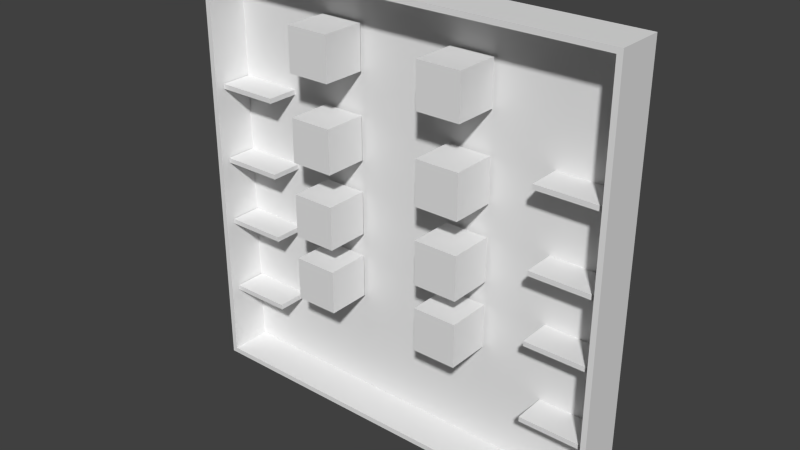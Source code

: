 # Source: 5-livello_memory.blend  (saved by Blender 2.76.0; exported with 4.5.12 LTS)
import bpy
from mathutils import Matrix  # noqa: F401  (used for matrix-valued properties, if any)

bpy.ops.wm.read_factory_settings(use_empty=True)
scene = bpy.context.scene
scene.name = 'Scene'

# ---- collections
col_collection_1 = bpy.data.collections.new('Collection 1'); scene.collection.children.link(col_collection_1)

# ---- materials (node trees are filled in below, after node groups)
mat_material_001 = bpy.data.materials.new('Material.001')
mat_material_001.alpha_threshold = 0.0
mat_material_001.use_transparent_shadow = False
mat_material_001.roughness = 0.5
mat_material_001.line_color = (0.0, 0.0, 0.0, 1.0)
mat_material_002 = bpy.data.materials.new('Material.002')
mat_material_002.alpha_threshold = 0.0
mat_material_002.use_transparent_shadow = False
mat_material_002.roughness = 0.5
mat_material_002.specular_intensity = 0.2
mat_material_002.line_color = (0.0, 0.0, 0.0, 1.0)

# ---- material node trees

# ---- world
world_world = bpy.data.worlds.new('World'); scene.world = world_world
world_world.color = (0.05088, 0.05088, 0.05088)
world_world.use_sun_shadow = False
world_world.sun_shadow_jitter_overblur = 0.0
world_world.cycles.sampling_method = 'MANUAL'
world_world.cycles.sample_map_resolution = 256

# ---- meshes
me_cube_002 = bpy.data.meshes.new('Cube.002')
me_cube_002.from_pydata([(-0.7297, -1.196, -0.973), (-0.7297, -1.196, -0.006849), (-0.7297, 8.4, -0.973), (-0.7297, 8.4, -0.006849), (-0.7117, -1.196, -0.9611), (-0.7117, -1.196, -0.01878), (-0.7117, 8.4, -0.9611), (-0.7117, 8.4, -0.01878)], [], [(1, 3, 2, 0), (5, 4, 6, 7), (2, 3, 7, 6), (1, 0, 4, 5)])
_uv = me_cube_002.uv_layers.new(name='UVMap')
_uv.uv.foreach_set('vector', [0.0, 0.0, 0.0, 0.0, 0.0, 0.0, 0.0, 0.0, 0.0, 0.0, 0.0, 0.0, 0.0, 0.0, 0.0, 0.0, 0.0, 0.0, 0.0, 0.0, 0.0, 0.0, 0.0, 0.0, 0.0, 0.0, 0.0, 0.0, 0.0, 0.0, 0.0, 0.0])
me_cube_002.materials.append(mat_material_001)
me_cube_002.use_remesh_preserve_volume = False
me_cube_002.use_remesh_preserve_attributes = False
me_cube_002.use_mirror_vertex_groups = False
me_cube_002.update()
me_cube_001 = bpy.data.meshes.new('Cube.001')
me_cube_001.from_pydata([(0.7297, -1.196, -0.973), (-0.7297, -1.196, -0.973), (0.7297, 8.4, -0.973), (-0.7297, 8.4, -0.973), (0.7117, -1.196, -0.9611), (-0.7117, -1.196, -0.9611), (0.7117, 8.4, -0.9611), (-0.7117, 8.4, -0.9611)], [], [(1, 3, 2, 0), (5, 4, 6, 7), (2, 3, 7, 6), (1, 0, 4, 5)])
_uv = me_cube_001.uv_layers.new(name='UVMap')
_uv.uv.foreach_set('vector', [0.0, 0.0, 0.0, 0.0, 0.0, 0.0, 0.0, 0.0, 0.0, 0.0, 0.0, 0.0, 0.0, 0.0, 0.0, 0.0, 0.0, 0.0, 0.0, 0.0, 0.0, 0.0, 0.0, 0.0, 0.0, 0.0, 0.0, 0.0, 0.0, 0.0, 0.0, 0.0])
me_cube_001.materials.append(mat_material_001)
me_cube_001.use_remesh_preserve_volume = False
me_cube_001.use_remesh_preserve_attributes = False
me_cube_001.use_mirror_vertex_groups = False
me_cube_001.update()
me_cube_000 = bpy.data.meshes.new('Cube.000')
me_cube_000.from_pydata([(0.7297, -1.196, -0.006849), (-0.7297, -1.196, -0.006849), (0.7297, 8.4, -0.006849), (-0.7297, 8.4, -0.006849), (0.7117, -1.196, -0.01878), (-0.7117, -1.196, -0.01878), (0.7117, 8.4, -0.01878), (-0.7117, 8.4, -0.01878)], [], [(0, 2, 3, 1), (4, 5, 7, 6), (3, 2, 6, 7), (0, 1, 5, 4)])
_uv = me_cube_000.uv_layers.new(name='UVMap')
_uv.uv.foreach_set('vector', [0.0, 0.0, 0.0, 0.0, 0.0, 0.0, 0.0, 0.0, 0.0, 0.0, 0.0, 0.0, 0.0, 0.0, 0.0, 0.0, 0.0, 0.0, 0.0, 0.0, 0.0, 0.0, 0.0, 0.0, 0.0, 0.0, 0.0, 0.0, 0.0, 0.0, 0.0, 0.0])
me_cube_000.materials.append(mat_material_001)
me_cube_000.use_remesh_preserve_volume = False
me_cube_000.use_remesh_preserve_attributes = False
me_cube_000.use_mirror_vertex_groups = False
me_cube_000.update()
me_cube_091 = bpy.data.meshes.new('Cube.091')
me_cube_091.from_pydata([(1.0, -1.0, -1.0), (-1.0, -1.0, -1.0), (-1.0, 1.0, -1.0), (1.0, 1.0, -1.0), (1.0, -1.0, 1.0), (-1.0, -1.0, 1.0), (-1.0, 1.0, 1.0), (1.0, 1.0, 1.0)], [], [(0, 1, 2, 3), (4, 7, 6, 5), (0, 4, 5, 1), (1, 5, 6, 2), (2, 6, 7, 3), (4, 0, 3, 7)])
_uv = me_cube_091.uv_layers.new(name='UVMap')
_uv.uv.foreach_set('vector', [0.8556, 0.1434, 0.8556, -0.0002309, 0.712, -0.0002309, 0.712, 0.1434, 0.8556, 0.2869, 0.712, 0.2869, 0.712, 0.1434, 0.8556, 0.1434, 0.999, 0.00448, 0.999, 1.004, -0.001023, 1.004, -0.001022, 0.00448, 0.8556, 0.1434, 0.8556, 0.2869, 0.712, 0.2869, 0.712, 0.1434, 0.8556, 0.1434, 0.8556, 0.2869, 0.9992, 0.2869, 0.9992, 0.1434, 0.8556, 0.1434, 0.8556, -0.0002309, 0.712, -0.0002309, 0.712, 0.1434])
me_cube_091.materials.append(mat_material_002)
me_cube_091.use_remesh_preserve_volume = False
me_cube_091.use_remesh_preserve_attributes = False
me_cube_091.use_mirror_vertex_groups = False
me_cube_091.update()
me_cube_090 = bpy.data.meshes.new('Cube.090')
me_cube_090.from_pydata([(1.0, -1.0, -1.0), (-1.0, -1.0, -1.0), (-1.0, 1.0, -1.0), (1.0, 1.0, -1.0), (1.0, -1.0, 1.0), (-1.0, -1.0, 1.0), (-1.0, 1.0, 1.0), (1.0, 1.0, 1.0)], [], [(0, 1, 2, 3), (4, 7, 6, 5), (0, 4, 5, 1), (1, 5, 6, 2), (2, 6, 7, 3), (4, 0, 3, 7)])
_uv = me_cube_090.uv_layers.new(name='UVMap')
_uv.uv.foreach_set('vector', [0.8556, 0.1434, 0.8556, -0.0002309, 0.712, -0.0002309, 0.712, 0.1434, 0.8556, 0.2869, 0.712, 0.2869, 0.712, 0.1434, 0.8556, 0.1434, 0.999, 0.00448, 0.999, 1.004, -0.001023, 1.004, -0.001022, 0.00448, 0.8556, 0.1434, 0.8556, 0.2869, 0.712, 0.2869, 0.712, 0.1434, 0.8556, 0.1434, 0.8556, 0.2869, 0.9992, 0.2869, 0.9992, 0.1434, 0.8556, 0.1434, 0.8556, -0.0002309, 0.712, -0.0002309, 0.712, 0.1434])
me_cube_090.materials.append(mat_material_002)
me_cube_090.use_remesh_preserve_volume = False
me_cube_090.use_remesh_preserve_attributes = False
me_cube_090.use_mirror_vertex_groups = False
me_cube_090.update()
me_cube_089 = bpy.data.meshes.new('Cube.089')
me_cube_089.from_pydata([(1.0, -1.0, -1.0), (-1.0, -1.0, -1.0), (-1.0, 1.0, -1.0), (1.0, 1.0, -1.0), (1.0, -1.0, 1.0), (-1.0, -1.0, 1.0), (-1.0, 1.0, 1.0), (1.0, 1.0, 1.0)], [], [(0, 1, 2, 3), (4, 7, 6, 5), (0, 4, 5, 1), (1, 5, 6, 2), (2, 6, 7, 3), (4, 0, 3, 7)])
_uv = me_cube_089.uv_layers.new(name='UVMap')
_uv.uv.foreach_set('vector', [0.8556, 0.1434, 0.8556, -0.0002309, 0.712, -0.0002309, 0.712, 0.1434, 0.8556, 0.2869, 0.712, 0.2869, 0.712, 0.1434, 0.8556, 0.1434, 0.999, 0.00448, 0.999, 1.004, -0.001023, 1.004, -0.001022, 0.00448, 0.8556, 0.1434, 0.8556, 0.2869, 0.712, 0.2869, 0.712, 0.1434, 0.8556, 0.1434, 0.8556, 0.2869, 0.9992, 0.2869, 0.9992, 0.1434, 0.8556, 0.1434, 0.8556, -0.0002309, 0.712, -0.0002309, 0.712, 0.1434])
me_cube_089.materials.append(mat_material_002)
me_cube_089.use_remesh_preserve_volume = False
me_cube_089.use_remesh_preserve_attributes = False
me_cube_089.use_mirror_vertex_groups = False
me_cube_089.update()
me_cube_088 = bpy.data.meshes.new('Cube.088')
me_cube_088.from_pydata([(1.0, -1.0, -1.0), (-1.0, -1.0, -1.0), (-1.0, 1.0, -1.0), (1.0, 1.0, -1.0), (1.0, -1.0, 1.0), (-1.0, -1.0, 1.0), (-1.0, 1.0, 1.0), (1.0, 1.0, 1.0)], [], [(0, 1, 2, 3), (4, 7, 6, 5), (0, 4, 5, 1), (1, 5, 6, 2), (2, 6, 7, 3), (4, 0, 3, 7)])
_uv = me_cube_088.uv_layers.new(name='UVMap')
_uv.uv.foreach_set('vector', [0.8556, 0.1434, 0.8556, -0.0002309, 0.712, -0.0002309, 0.712, 0.1434, 0.8556, 0.2869, 0.712, 0.2869, 0.712, 0.1434, 0.8556, 0.1434, 0.999, 0.00448, 0.999, 1.004, -0.001023, 1.004, -0.001022, 0.00448, 0.8556, 0.1434, 0.8556, 0.2869, 0.712, 0.2869, 0.712, 0.1434, 0.8556, 0.1434, 0.8556, 0.2869, 0.9992, 0.2869, 0.9992, 0.1434, 0.8556, 0.1434, 0.8556, -0.0002309, 0.712, -0.0002309, 0.712, 0.1434])
me_cube_088.materials.append(mat_material_002)
me_cube_088.use_remesh_preserve_volume = False
me_cube_088.use_remesh_preserve_attributes = False
me_cube_088.use_mirror_vertex_groups = False
me_cube_088.update()
me_cube_087 = bpy.data.meshes.new('Cube.087')
me_cube_087.from_pydata([(1.0, -1.0, -1.0), (-1.0, -1.0, -1.0), (-1.0, 1.0, -1.0), (1.0, 1.0, -1.0), (1.0, -1.0, 1.0), (-1.0, -1.0, 1.0), (-1.0, 1.0, 1.0), (1.0, 1.0, 1.0)], [], [(0, 1, 2, 3), (4, 7, 6, 5), (0, 4, 5, 1), (1, 5, 6, 2), (2, 6, 7, 3), (4, 0, 3, 7)])
_uv = me_cube_087.uv_layers.new(name='UVMap')
_uv.uv.foreach_set('vector', [0.8556, 0.1434, 0.8556, -0.0002309, 0.712, -0.0002309, 0.712, 0.1434, 0.8556, 0.2869, 0.712, 0.2869, 0.712, 0.1434, 0.8556, 0.1434, 0.999, 0.00448, 0.999, 1.004, -0.001023, 1.004, -0.001022, 0.00448, 0.8556, 0.1434, 0.8556, 0.2869, 0.712, 0.2869, 0.712, 0.1434, 0.8556, 0.1434, 0.8556, 0.2869, 0.9992, 0.2869, 0.9992, 0.1434, 0.8556, 0.1434, 0.8556, -0.0002309, 0.712, -0.0002309, 0.712, 0.1434])
me_cube_087.materials.append(mat_material_002)
me_cube_087.use_remesh_preserve_volume = False
me_cube_087.use_remesh_preserve_attributes = False
me_cube_087.use_mirror_vertex_groups = False
me_cube_087.update()
me_cube_086 = bpy.data.meshes.new('Cube.086')
me_cube_086.from_pydata([(1.0, -1.0, -1.0), (-1.0, -1.0, -1.0), (-1.0, 1.0, -1.0), (1.0, 1.0, -1.0), (1.0, -1.0, 1.0), (-1.0, -1.0, 1.0), (-1.0, 1.0, 1.0), (1.0, 1.0, 1.0)], [], [(0, 1, 2, 3), (4, 7, 6, 5), (0, 4, 5, 1), (1, 5, 6, 2), (2, 6, 7, 3), (4, 0, 3, 7)])
_uv = me_cube_086.uv_layers.new(name='UVMap')
_uv.uv.foreach_set('vector', [0.8556, 0.1434, 0.8556, -0.0002309, 0.712, -0.0002309, 0.712, 0.1434, 0.8556, 0.2869, 0.712, 0.2869, 0.712, 0.1434, 0.8556, 0.1434, 0.999, 0.00448, 0.999, 1.004, -0.001023, 1.004, -0.001022, 0.00448, 0.8556, 0.1434, 0.8556, 0.2869, 0.712, 0.2869, 0.712, 0.1434, 0.8556, 0.1434, 0.8556, 0.2869, 0.9992, 0.2869, 0.9992, 0.1434, 0.8556, 0.1434, 0.8556, -0.0002309, 0.712, -0.0002309, 0.712, 0.1434])
me_cube_086.materials.append(mat_material_002)
me_cube_086.use_remesh_preserve_volume = False
me_cube_086.use_remesh_preserve_attributes = False
me_cube_086.use_mirror_vertex_groups = False
me_cube_086.update()
me_cube_085 = bpy.data.meshes.new('Cube.085')
me_cube_085.from_pydata([(1.0, -1.0, -1.0), (-1.0, -1.0, -1.0), (-1.0, 1.0, -1.0), (1.0, 1.0, -1.0), (1.0, -1.0, 1.0), (-1.0, -1.0, 1.0), (-1.0, 1.0, 1.0), (1.0, 1.0, 1.0)], [], [(0, 1, 2, 3), (4, 7, 6, 5), (0, 4, 5, 1), (1, 5, 6, 2), (2, 6, 7, 3), (4, 0, 3, 7)])
_uv = me_cube_085.uv_layers.new(name='UVMap')
_uv.uv.foreach_set('vector', [0.8556, 0.1434, 0.8556, -0.0002309, 0.712, -0.0002309, 0.712, 0.1434, 0.8556, 0.2869, 0.712, 0.2869, 0.712, 0.1434, 0.8556, 0.1434, 0.999, 0.00448, 0.999, 1.004, -0.001023, 1.004, -0.001022, 0.00448, 0.8556, 0.1434, 0.8556, 0.2869, 0.712, 0.2869, 0.712, 0.1434, 0.8556, 0.1434, 0.8556, 0.2869, 0.9992, 0.2869, 0.9992, 0.1434, 0.8556, 0.1434, 0.8556, -0.0002309, 0.712, -0.0002309, 0.712, 0.1434])
me_cube_085.materials.append(mat_material_002)
me_cube_085.use_remesh_preserve_volume = False
me_cube_085.use_remesh_preserve_attributes = False
me_cube_085.use_mirror_vertex_groups = False
me_cube_085.update()
me_cube_084 = bpy.data.meshes.new('Cube.084')
me_cube_084.from_pydata([(-1.0, -1.0, 0.03329), (-1.0, -1.0, 2.033), (-1.0, 1.0, 0.03329), (-1.0, 1.0, 2.033), (1.0, -1.0, 0.03329), (1.0, -1.0, 2.033), (1.0, 1.0, 0.03329), (1.0, 1.0, 2.033)], [], [(1, 3, 2, 0), (3, 7, 6, 2), (7, 5, 4, 6), (5, 1, 0, 4), (0, 2, 6, 4), (5, 7, 3, 1)])
me_cube_084.use_remesh_preserve_volume = False
me_cube_084.use_remesh_preserve_attributes = False
me_cube_084.use_mirror_vertex_groups = False
me_cube_084.update()
me_cube_063 = bpy.data.meshes.new('Cube.063')
me_cube_063.from_pydata([(-1.0, -1.0, 0.03329), (-1.0, -1.0, 2.033), (-1.0, 1.0, 0.03329), (-1.0, 1.0, 2.033), (1.0, -1.0, 0.03329), (1.0, -1.0, 2.033), (1.0, 1.0, 0.03329), (1.0, 1.0, 2.033)], [], [(1, 3, 2, 0), (3, 7, 6, 2), (7, 5, 4, 6), (5, 1, 0, 4), (0, 2, 6, 4), (5, 7, 3, 1)])
me_cube_063.use_remesh_preserve_volume = False
me_cube_063.use_remesh_preserve_attributes = False
me_cube_063.use_mirror_vertex_groups = False
me_cube_063.update()
me_cube_062 = bpy.data.meshes.new('Cube.062')
me_cube_062.from_pydata([(-1.0, -1.0, 0.03329), (-1.0, -1.0, 2.033), (-1.0, 1.0, 0.03329), (-1.0, 1.0, 2.033), (1.0, -1.0, 0.03329), (1.0, -1.0, 2.033), (1.0, 1.0, 0.03329), (1.0, 1.0, 2.033)], [], [(1, 3, 2, 0), (3, 7, 6, 2), (7, 5, 4, 6), (5, 1, 0, 4), (0, 2, 6, 4), (5, 7, 3, 1)])
me_cube_062.use_remesh_preserve_volume = False
me_cube_062.use_remesh_preserve_attributes = False
me_cube_062.use_mirror_vertex_groups = False
me_cube_062.update()
me_cube_061 = bpy.data.meshes.new('Cube.061')
me_cube_061.from_pydata([(-1.0, -1.0, 0.03329), (-1.0, -1.0, 2.033), (-1.0, 1.0, 0.03329), (-1.0, 1.0, 2.033), (1.0, -1.0, 0.03329), (1.0, -1.0, 2.033), (1.0, 1.0, 0.03329), (1.0, 1.0, 2.033)], [], [(1, 3, 2, 0), (3, 7, 6, 2), (7, 5, 4, 6), (5, 1, 0, 4), (0, 2, 6, 4), (5, 7, 3, 1)])
me_cube_061.use_remesh_preserve_volume = False
me_cube_061.use_remesh_preserve_attributes = False
me_cube_061.use_mirror_vertex_groups = False
me_cube_061.update()
me_cube_060 = bpy.data.meshes.new('Cube.060')
me_cube_060.from_pydata([(-1.0, -1.0, 0.03329), (-1.0, -1.0, 2.033), (-1.0, 1.0, 0.03329), (-1.0, 1.0, 2.033), (1.0, -1.0, 0.03329), (1.0, -1.0, 2.033), (1.0, 1.0, 0.03329), (1.0, 1.0, 2.033)], [], [(1, 3, 2, 0), (3, 7, 6, 2), (7, 5, 4, 6), (5, 1, 0, 4), (0, 2, 6, 4), (5, 7, 3, 1)])
me_cube_060.use_remesh_preserve_volume = False
me_cube_060.use_remesh_preserve_attributes = False
me_cube_060.use_mirror_vertex_groups = False
me_cube_060.update()
me_cube_059 = bpy.data.meshes.new('Cube.059')
me_cube_059.from_pydata([(-1.0, -1.0, 0.03329), (-1.0, -1.0, 2.033), (-1.0, 1.0, 0.03329), (-1.0, 1.0, 2.033), (1.0, -1.0, 0.03329), (1.0, -1.0, 2.033), (1.0, 1.0, 0.03329), (1.0, 1.0, 2.033)], [], [(1, 3, 2, 0), (3, 7, 6, 2), (7, 5, 4, 6), (5, 1, 0, 4), (0, 2, 6, 4), (5, 7, 3, 1)])
me_cube_059.use_remesh_preserve_volume = False
me_cube_059.use_remesh_preserve_attributes = False
me_cube_059.use_mirror_vertex_groups = False
me_cube_059.update()
me_cube_058 = bpy.data.meshes.new('Cube.058')
me_cube_058.from_pydata([(-1.0, -1.0, 0.03329), (-1.0, -1.0, 2.033), (-1.0, 1.0, 0.03329), (-1.0, 1.0, 2.033), (1.0, -1.0, 0.03329), (1.0, -1.0, 2.033), (1.0, 1.0, 0.03329), (1.0, 1.0, 2.033)], [], [(1, 3, 2, 0), (3, 7, 6, 2), (7, 5, 4, 6), (5, 1, 0, 4), (0, 2, 6, 4), (5, 7, 3, 1)])
me_cube_058.use_remesh_preserve_volume = False
me_cube_058.use_remesh_preserve_attributes = False
me_cube_058.use_mirror_vertex_groups = False
me_cube_058.update()
me_cube_057 = bpy.data.meshes.new('Cube.057')
me_cube_057.from_pydata([(-1.0, -1.0, 0.03329), (-1.0, -1.0, 2.033), (-1.0, 1.0, 0.03329), (-1.0, 1.0, 2.033), (1.0, -1.0, 0.03329), (1.0, -1.0, 2.033), (1.0, 1.0, 0.03329), (1.0, 1.0, 2.033)], [], [(1, 3, 2, 0), (3, 7, 6, 2), (7, 5, 4, 6), (5, 1, 0, 4), (0, 2, 6, 4), (5, 7, 3, 1)])
me_cube_057.use_remesh_preserve_volume = False
me_cube_057.use_remesh_preserve_attributes = False
me_cube_057.use_mirror_vertex_groups = False
me_cube_057.update()
me_cube_055 = bpy.data.meshes.new('Cube.055')
me_cube_055.from_pydata([(-1.0, -1.0, 0.03329), (-1.0, -1.0, 2.033), (-1.0, 1.0, 0.03329), (-1.0, 1.0, 2.033), (1.0, -1.0, 0.03329), (1.0, -1.0, 2.033), (1.0, 1.0, 0.03329), (1.0, 1.0, 2.033)], [], [(1, 3, 2, 0), (3, 7, 6, 2), (7, 5, 4, 6), (5, 1, 0, 4), (0, 2, 6, 4), (5, 7, 3, 1)])
me_cube_055.use_remesh_preserve_volume = False
me_cube_055.use_remesh_preserve_attributes = False
me_cube_055.use_mirror_vertex_groups = False
me_cube_055.update()
me_cube_054 = bpy.data.meshes.new('Cube.054')
me_cube_054.from_pydata([(-1.0, -1.0, 0.03329), (-1.0, -1.0, 2.033), (-1.0, 1.0, 0.03329), (-1.0, 1.0, 2.033), (1.0, -1.0, 0.03329), (1.0, -1.0, 2.033), (1.0, 1.0, 0.03329), (1.0, 1.0, 2.033)], [], [(1, 3, 2, 0), (3, 7, 6, 2), (7, 5, 4, 6), (5, 1, 0, 4), (0, 2, 6, 4), (5, 7, 3, 1)])
me_cube_054.use_remesh_preserve_volume = False
me_cube_054.use_remesh_preserve_attributes = False
me_cube_054.use_mirror_vertex_groups = False
me_cube_054.update()
me_cube_053 = bpy.data.meshes.new('Cube.053')
me_cube_053.from_pydata([(-1.0, -1.0, 0.03329), (-1.0, -1.0, 2.033), (-1.0, 1.0, 0.03329), (-1.0, 1.0, 2.033), (1.0, -1.0, 0.03329), (1.0, -1.0, 2.033), (1.0, 1.0, 0.03329), (1.0, 1.0, 2.033)], [], [(1, 3, 2, 0), (3, 7, 6, 2), (7, 5, 4, 6), (5, 1, 0, 4), (0, 2, 6, 4), (5, 7, 3, 1)])
me_cube_053.use_remesh_preserve_volume = False
me_cube_053.use_remesh_preserve_attributes = False
me_cube_053.use_mirror_vertex_groups = False
me_cube_053.update()
me_cube_052 = bpy.data.meshes.new('Cube.052')
me_cube_052.from_pydata([(-1.0, -1.0, 0.03329), (-1.0, -1.0, 2.033), (-1.0, 1.0, 0.03329), (-1.0, 1.0, 2.033), (1.0, -1.0, 0.03329), (1.0, -1.0, 2.033), (1.0, 1.0, 0.03329), (1.0, 1.0, 2.033)], [], [(1, 3, 2, 0), (3, 7, 6, 2), (7, 5, 4, 6), (5, 1, 0, 4), (0, 2, 6, 4), (5, 7, 3, 1)])
me_cube_052.use_remesh_preserve_volume = False
me_cube_052.use_remesh_preserve_attributes = False
me_cube_052.use_mirror_vertex_groups = False
me_cube_052.update()
me_cube_051 = bpy.data.meshes.new('Cube.051')
me_cube_051.from_pydata([(-1.0, -1.0, 0.03329), (-1.0, -1.0, 2.033), (-1.0, 1.0, 0.03329), (-1.0, 1.0, 2.033), (1.0, -1.0, 0.03329), (1.0, -1.0, 2.033), (1.0, 1.0, 0.03329), (1.0, 1.0, 2.033)], [], [(1, 3, 2, 0), (3, 7, 6, 2), (7, 5, 4, 6), (5, 1, 0, 4), (0, 2, 6, 4), (5, 7, 3, 1)])
me_cube_051.use_remesh_preserve_volume = False
me_cube_051.use_remesh_preserve_attributes = False
me_cube_051.use_mirror_vertex_groups = False
me_cube_051.update()
me_cube_050 = bpy.data.meshes.new('Cube.050')
me_cube_050.from_pydata([(-1.0, -1.0, 0.03329), (-1.0, -1.0, 2.033), (-1.0, 1.0, 0.03329), (-1.0, 1.0, 2.033), (1.0, -1.0, 0.03329), (1.0, -1.0, 2.033), (1.0, 1.0, 0.03329), (1.0, 1.0, 2.033)], [], [(1, 3, 2, 0), (3, 7, 6, 2), (7, 5, 4, 6), (5, 1, 0, 4), (0, 2, 6, 4), (5, 7, 3, 1)])
me_cube_050.use_remesh_preserve_volume = False
me_cube_050.use_remesh_preserve_attributes = False
me_cube_050.use_mirror_vertex_groups = False
me_cube_050.update()
me_cube_047 = bpy.data.meshes.new('Cube.047')
me_cube_047.from_pydata([(-1.0, -1.0, 0.03329), (-1.0, -1.0, 2.033), (-1.0, 1.0, 0.03329), (-1.0, 1.0, 2.033), (1.0, -1.0, 0.03329), (1.0, -1.0, 2.033), (1.0, 1.0, 0.03329), (1.0, 1.0, 2.033)], [], [(1, 3, 2, 0), (3, 7, 6, 2), (7, 5, 4, 6), (5, 1, 0, 4), (0, 2, 6, 4), (5, 7, 3, 1)])
me_cube_047.use_remesh_preserve_volume = False
me_cube_047.use_remesh_preserve_attributes = False
me_cube_047.use_mirror_vertex_groups = False
me_cube_047.update()
me_cube_048 = bpy.data.meshes.new('Cube.048')
me_cube_048.from_pydata([(-1.0, -1.0, 0.03329), (-1.0, -1.0, 2.033), (-1.0, 1.0, 0.03329), (-1.0, 1.0, 2.033), (1.0, -1.0, 0.03329), (1.0, -1.0, 2.033), (1.0, 1.0, 0.03329), (1.0, 1.0, 2.033)], [], [(1, 3, 2, 0), (3, 7, 6, 2), (7, 5, 4, 6), (5, 1, 0, 4), (0, 2, 6, 4), (5, 7, 3, 1)])
me_cube_048.use_remesh_preserve_volume = False
me_cube_048.use_remesh_preserve_attributes = False
me_cube_048.use_mirror_vertex_groups = False
me_cube_048.update()
me_cube_049 = bpy.data.meshes.new('Cube.049')
me_cube_049.from_pydata([(0.7297, -1.196, -0.973), (0.7297, -1.196, -0.006849), (0.7297, 8.4, -0.973), (0.7297, 8.4, -0.006849), (0.7117, -1.196, -0.9611), (0.7117, -1.196, -0.01878), (0.7117, 8.4, -0.9611), (0.7117, 8.4, -0.01878)], [], [(0, 2, 3, 1), (4, 5, 7, 6), (3, 2, 6, 7), (0, 1, 5, 4)])
_uv = me_cube_049.uv_layers.new(name='UVMap')
_uv.uv.foreach_set('vector', [0.0, 0.0, 0.0, 0.0, 0.0, 0.0, 0.0, 0.0, 0.0, 0.0, 0.0, 0.0, 0.0, 0.0, 0.0, 0.0, 0.0, 0.0, 0.0, 0.0, 0.0, 0.0, 0.0, 0.0, 0.0, 0.0, 0.0, 0.0, 0.0, 0.0, 0.0, 0.0])
me_cube_049.materials.append(mat_material_001)
me_cube_049.use_remesh_preserve_volume = False
me_cube_049.use_remesh_preserve_attributes = False
me_cube_049.use_mirror_vertex_groups = False
me_cube_049.update()
me_plane_001 = bpy.data.meshes.new('Plane.001')
me_plane_001.from_pydata([(-1.023, -1.023, 0.0), (1.023, -1.023, 0.0), (-1.023, 1.023, 0.0), (1.023, 1.023, 0.0)], [], [(0, 1, 3, 2)])
_uv = me_plane_001.uv_layers.new(name='UVMap')
_uv.uv.foreach_set('vector', [1.0, 1.0, 0.0, 1.0, 0.0, 0.0, 1.0, 0.0])
me_plane_001.use_remesh_preserve_volume = False
me_plane_001.use_remesh_preserve_attributes = False
me_plane_001.use_mirror_vertex_groups = False
me_plane_001.update()
me_cube_056 = bpy.data.meshes.new('Cube.056')
me_cube_056.from_pydata([(1.0, -1.0, -1.0), (-1.0, -1.0, -1.0), (-1.0, 1.0, -1.0), (1.0, 1.0, -1.0), (1.0, -1.0, 1.0), (-1.0, -1.0, 1.0), (-1.0, 1.0, 1.0), (1.0, 1.0, 1.0)], [], [(0, 1, 2, 3), (4, 7, 6, 5), (0, 4, 5, 1), (1, 5, 6, 2), (2, 6, 7, 3), (4, 0, 3, 7)])
_uv = me_cube_056.uv_layers.new(name='UVMap')
_uv.uv.foreach_set('vector', [0.8556, 0.1434, 0.8556, -0.0002309, 0.712, -0.0002309, 0.712, 0.1434, 0.8556, 0.2869, 0.712, 0.2869, 0.712, 0.1434, 0.8556, 0.1434, 0.999, 0.00448, 0.999, 1.004, -0.001023, 1.004, -0.001022, 0.00448, 0.8556, 0.1434, 0.8556, 0.2869, 0.712, 0.2869, 0.712, 0.1434, 0.8556, 0.1434, 0.8556, 0.2869, 0.9992, 0.2869, 0.9992, 0.1434, 0.8556, 0.1434, 0.8556, -0.0002309, 0.712, -0.0002309, 0.712, 0.1434])
me_cube_056.materials.append(mat_material_002)
me_cube_056.use_remesh_preserve_volume = False
me_cube_056.use_remesh_preserve_attributes = False
me_cube_056.use_mirror_vertex_groups = False
me_cube_056.update()

# ---- objects
ob_cube_024 = bpy.data.objects.new('Cube.024', me_cube_002)
ob_cube_023 = bpy.data.objects.new('Cube.023', me_cube_001)
ob_cube_022 = bpy.data.objects.new('Cube.022', me_cube_000)
ob_cube_021 = bpy.data.objects.new('Cube.021', me_cube_091)
ob_cube_020 = bpy.data.objects.new('Cube.020', me_cube_090)
ob_cube_019 = bpy.data.objects.new('Cube.019', me_cube_089)
ob_cube_018 = bpy.data.objects.new('Cube.018', me_cube_088)
ob_cube_017 = bpy.data.objects.new('Cube.017', me_cube_087)
ob_cube_016 = bpy.data.objects.new('Cube.016', me_cube_086)
ob_cube_015 = bpy.data.objects.new('Cube.015', me_cube_085)
ob_cube_014 = bpy.data.objects.new('Cube.014', me_cube_084)
ob_cube_013 = bpy.data.objects.new('Cube.013', me_cube_063)
ob_cube_012 = bpy.data.objects.new('Cube.012', me_cube_062)
ob_cube_011 = bpy.data.objects.new('Cube.011', me_cube_061)
ob_cube_004 = bpy.data.objects.new('Cube.004', me_cube_060)
ob_cube_003 = bpy.data.objects.new('Cube.003', me_cube_059)
ob_cube_002 = bpy.data.objects.new('Cube.002', me_cube_058)
ob_cube_001 = bpy.data.objects.new('Cube.001', me_cube_057)
ob_cube_010 = bpy.data.objects.new('Cube.010', me_cube_055)
ob_cube_009 = bpy.data.objects.new('Cube.009', me_cube_054)
ob_cube_008 = bpy.data.objects.new('Cube.008', me_cube_053)
ob_cube_007 = bpy.data.objects.new('Cube.007', me_cube_052)
ob_cube_006 = bpy.data.objects.new('Cube.006', me_cube_051)
ob_cube_005 = bpy.data.objects.new('Cube.005', me_cube_050)
ob_cube_025 = bpy.data.objects.new('Cube.025', me_cube_047)
ob_cube_026 = bpy.data.objects.new('Cube.026', me_cube_048)
ob_cube_039 = bpy.data.objects.new('Cube.039', me_cube_049)
ob_plane = bpy.data.objects.new('Plane', me_plane_001)
ob_cube = bpy.data.objects.new('Cube', me_cube_056)

# ---- transforms, parenting, visibility, modifiers, constraints
ob_cube_024.location = (0.0, -76.94, 0.0)
ob_cube_024.scale = (-60.0, -1.0, 90.0)
ob_cube_024.lock_rotations_4d = False
ob_cube_024.empty_display_type = 'ARROWS'
ob_cube_024.lineart.crease_threshold = 0.0
ob_cube_023.location = (0.0, -76.94, 0.0)
ob_cube_023.scale = (-60.0, -1.0, 90.0)
ob_cube_023.lock_rotations_4d = False
ob_cube_023.empty_display_type = 'ARROWS'
ob_cube_023.lineart.crease_threshold = 0.0
ob_cube_022.location = (0.0, -76.94, 0.0)
ob_cube_022.scale = (-60.0, -1.0, 90.0)
ob_cube_022.lock_rotations_4d = False
ob_cube_022.empty_display_type = 'ARROWS'
ob_cube_022.lineart.crease_threshold = 0.0
ob_cube_021.location = (-16.53, -82.11, -14.07)
ob_cube_021.scale = (4.461, 4.461, 4.461)
ob_cube_021.lock_rotations_4d = False
ob_cube_021.empty_display_type = 'ARROWS'
ob_cube_021.lineart.crease_threshold = 0.0
ob_cube_020.location = (-16.53, -82.11, -31.46)
ob_cube_020.scale = (4.461, 4.461, 4.461)
ob_cube_020.lock_rotations_4d = False
ob_cube_020.empty_display_type = 'ARROWS'
ob_cube_020.lineart.crease_threshold = 0.0
ob_cube_019.location = (-16.53, -82.11, -46.88)
ob_cube_019.scale = (4.461, 4.461, 4.461)
ob_cube_019.lock_rotations_4d = False
ob_cube_019.empty_display_type = 'ARROWS'
ob_cube_019.lineart.crease_threshold = 0.0
ob_cube_018.location = (-16.53, -82.11, -60.56)
ob_cube_018.scale = (4.461, 4.461, 4.461)
ob_cube_018.lock_rotations_4d = False
ob_cube_018.empty_display_type = 'ARROWS'
ob_cube_018.lineart.crease_threshold = 0.0
ob_cube_017.location = (12.29, -82.11, -60.56)
ob_cube_017.scale = (4.461, 4.461, 4.461)
ob_cube_017.lock_rotations_4d = False
ob_cube_017.empty_display_type = 'ARROWS'
ob_cube_017.lineart.crease_threshold = 0.0
ob_cube_016.location = (12.29, -82.11, -46.88)
ob_cube_016.scale = (4.461, 4.461, 4.461)
ob_cube_016.lock_rotations_4d = False
ob_cube_016.empty_display_type = 'ARROWS'
ob_cube_016.lineart.crease_threshold = 0.0
ob_cube_015.location = (12.29, -82.11, -31.46)
ob_cube_015.scale = (4.461, 4.461, 4.461)
ob_cube_015.lock_rotations_4d = False
ob_cube_015.empty_display_type = 'ARROWS'
ob_cube_015.lineart.crease_threshold = 0.0
ob_cube_014.location = (35.58, -80.06, -72.47)
ob_cube_014.scale = (6.421, 3.495, 0.25)
ob_cube_014.lineart.crease_threshold = 0.0
ob_cube_013.location = (35.58, -80.06, -71.97)
ob_cube_013.scale = (6.421, 3.495, 0.25)
ob_cube_013.lineart.crease_threshold = 0.0
ob_cube_012.location = (35.58, -80.06, -56.17)
ob_cube_012.scale = (6.421, 3.495, 0.25)
ob_cube_012.lineart.crease_threshold = 0.0
ob_cube_011.location = (35.58, -80.06, -56.67)
ob_cube_011.scale = (6.421, 3.495, 0.25)
ob_cube_011.lineart.crease_threshold = 0.0
ob_cube_004.location = (35.58, -80.06, -42.98)
ob_cube_004.scale = (6.421, 3.495, 0.25)
ob_cube_004.lineart.crease_threshold = 0.0
ob_cube_003.location = (35.58, -80.06, -42.48)
ob_cube_003.scale = (6.421, 3.495, 0.25)
ob_cube_003.lineart.crease_threshold = 0.0
ob_cube_002.location = (35.58, -80.06, -26.82)
ob_cube_002.scale = (6.421, 3.495, 0.25)
ob_cube_002.lineart.crease_threshold = 0.0
ob_cube_001.location = (35.58, -80.06, -27.32)
ob_cube_001.scale = (6.421, 3.495, 0.25)
ob_cube_001.lineart.crease_threshold = 0.0
ob_cube_010.location = (-36.08, -80.06, -27.32)
ob_cube_010.scale = (6.421, 3.495, 0.25)
ob_cube_010.lineart.crease_threshold = 0.0
ob_cube_009.location = (-36.08, -80.06, -26.82)
ob_cube_009.scale = (6.421, 3.495, 0.25)
ob_cube_009.lineart.crease_threshold = 0.0
ob_cube_008.location = (-36.08, -80.06, -42.48)
ob_cube_008.scale = (6.421, 3.495, 0.25)
ob_cube_008.lineart.crease_threshold = 0.0
ob_cube_007.location = (-36.08, -80.06, -42.98)
ob_cube_007.scale = (6.421, 3.495, 0.25)
ob_cube_007.lineart.crease_threshold = 0.0
ob_cube_006.location = (-36.08, -80.06, -56.67)
ob_cube_006.scale = (6.421, 3.495, 0.25)
ob_cube_006.lineart.crease_threshold = 0.0
ob_cube_005.location = (-36.08, -80.06, -56.17)
ob_cube_005.scale = (6.421, 3.495, 0.25)
ob_cube_005.lineart.crease_threshold = 0.0
ob_cube_025.location = (-36.08, -80.06, -71.97)
ob_cube_025.scale = (6.421, 3.495, 0.25)
ob_cube_025.lineart.crease_threshold = 0.0
ob_cube_026.location = (-36.08, -80.06, -72.47)
ob_cube_026.scale = (6.421, 3.495, 0.25)
ob_cube_026.lineart.crease_threshold = 0.0
ob_cube_039.location = (0.0, -76.94, 0.0)
ob_cube_039.scale = (-60.0, -1.0, 90.0)
ob_cube_039.lock_rotations_4d = False
ob_cube_039.empty_display_type = 'ARROWS'
ob_cube_039.lineart.crease_threshold = 0.0
ob_plane.location = (0.0, -76.94, -43.8)
ob_plane.rotation_euler = (-1.571, -0.0, 0.0)
ob_plane.scale = (-42.05, 42.05, -42.05)
ob_plane.lineart.crease_threshold = 0.0
ob_cube.location = (12.29, -82.11, -14.07)
ob_cube.scale = (4.461, 4.461, 4.461)
ob_cube.lock_rotations_4d = False
ob_cube.empty_display_type = 'ARROWS'
ob_cube.lineart.crease_threshold = 0.0

# ---- collection membership
col_collection_1.objects.link(ob_cube_024)
col_collection_1.objects.link(ob_cube_023)
col_collection_1.objects.link(ob_cube_022)
col_collection_1.objects.link(ob_cube_021)
col_collection_1.objects.link(ob_cube_020)
col_collection_1.objects.link(ob_cube_019)
col_collection_1.objects.link(ob_cube_018)
col_collection_1.objects.link(ob_cube_017)
col_collection_1.objects.link(ob_cube_016)
col_collection_1.objects.link(ob_cube_015)
col_collection_1.objects.link(ob_cube_014)
col_collection_1.objects.link(ob_cube_013)
col_collection_1.objects.link(ob_cube_012)
col_collection_1.objects.link(ob_cube_011)
col_collection_1.objects.link(ob_cube_004)
col_collection_1.objects.link(ob_cube_003)
col_collection_1.objects.link(ob_cube_002)
col_collection_1.objects.link(ob_cube_001)
col_collection_1.objects.link(ob_cube_010)
col_collection_1.objects.link(ob_cube_009)
col_collection_1.objects.link(ob_cube_008)
col_collection_1.objects.link(ob_cube_007)
col_collection_1.objects.link(ob_cube_006)
col_collection_1.objects.link(ob_cube_005)
col_collection_1.objects.link(ob_cube_025)
col_collection_1.objects.link(ob_cube_026)
col_collection_1.objects.link(ob_cube_039)
col_collection_1.objects.link(ob_plane)
col_collection_1.objects.link(ob_cube)

# ---- scene / render settings (as saved in the file)
scene.frame_start = 1; scene.frame_end = 250; scene.frame_set(1)
scene.render.engine = 'BLENDER_EEVEE_NEXT'
scene.render.resolution_percentage = 50
scene.render.dither_intensity = 0.0
scene.cycles.use_denoising = False
scene.cycles.samples = 10
scene.cycles.sampling_pattern = 'TABULATED_SOBOL'
scene.cycles.light_sampling_threshold = 0.0
scene.cycles.use_adaptive_sampling = False
scene.cycles.use_light_tree = False
scene.cycles.blur_glossy = 0.0
scene.cycles.pixel_filter_type = 'GAUSSIAN'
scene.cycles.sample_clamp_indirect = 0.0
scene.view_settings.view_transform = 'Standard'
bpy.context.view_layer.update()

# ---- added for rendering (the .blend has no active camera and no usable light): camera, sun
cam_auto = bpy.data.cameras.new('AutoCamera')
cam_auto.lens = 50.0
cam_auto.sensor_width = 36.0
cam_auto.clip_end = 2011.53
ob_auto_camera = bpy.data.objects.new('AutoCamera', cam_auto)
scene.collection.objects.link(ob_auto_camera)
ob_auto_camera.location = (114.618, -218.698, 47.6008)
ob_auto_camera.rotation_euler = (1.09748, -7.21219e-08, 0.694738)
scene.camera = ob_auto_camera
light_auto_sun = bpy.data.lights.new('AutoSun', 'SUN')
light_auto_sun.energy = 3.0
light_auto_sun.angle = 0.0523599
ob_auto_sun = bpy.data.objects.new('AutoSun', light_auto_sun)
scene.collection.objects.link(ob_auto_sun)
ob_auto_sun.rotation_euler = (0.872665, 0.174533, 0.523599)
bpy.context.view_layer.update()
